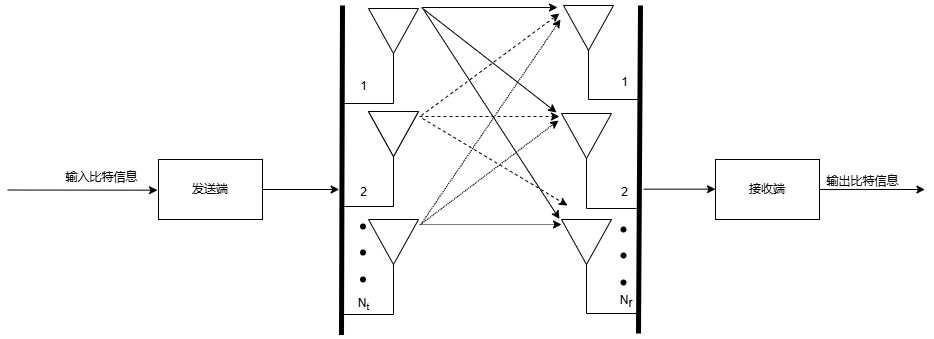

The diagram above was exported from draw.io. Its source (the exported page's mxGraphModel, read from the mxfile embedded in the PNG):
<mxGraphModel dx="1042" dy="165" grid="0" gridSize="10" guides="1" tooltips="1" connect="1" arrows="1" fold="1" page="0" pageScale="1" pageWidth="2336" pageHeight="1654" background="none" math="0" shadow="0">
  <root>
    <mxCell id="0" />
    <mxCell id="1" parent="0" />
    <mxCell id="CMkx3Qkkh6vl73XdWaH0-132" style="edgeStyle=elbowEdgeStyle;rounded=0;orthogonalLoop=1;jettySize=auto;elbow=vertical;html=1;exitX=1;exitY=0.5;exitDx=0;exitDy=0;" edge="1" parent="1" source="CMkx3Qkkh6vl73XdWaH0-70">
      <mxGeometry relative="1" as="geometry">
        <mxPoint x="722.6666564941406" y="890.6666666666667" as="targetPoint" />
      </mxGeometry>
    </mxCell>
    <mxCell id="CMkx3Qkkh6vl73XdWaH0-70" value="发送端" style="rounded=0;whiteSpace=wrap;html=1;" vertex="1" parent="1">
      <mxGeometry x="542" y="861" width="104" height="60" as="geometry" />
    </mxCell>
    <mxCell id="CMkx3Qkkh6vl73XdWaH0-16" value="" style="endArrow=classic;html=1;rounded=0;strokeColor=default;" edge="1" parent="1">
      <mxGeometry relative="1" as="geometry">
        <mxPoint x="391" y="891.52" as="sourcePoint" />
        <mxPoint x="541" y="891.6899999999999" as="targetPoint" />
      </mxGeometry>
    </mxCell>
    <mxCell id="CMkx3Qkkh6vl73XdWaH0-21" value="输入比特信息" style="text;html=1;align=center;verticalAlign=middle;resizable=0;points=[];autosize=1;strokeColor=none;fillColor=none;" vertex="1" parent="1">
      <mxGeometry x="440" y="866" width="90" height="26" as="geometry" />
    </mxCell>
    <mxCell id="CMkx3Qkkh6vl73XdWaH0-62" value="" style="endArrow=none;html=1;rounded=0;" edge="1" parent="1">
      <mxGeometry relative="1" as="geometry">
        <mxPoint x="763" y="844" as="sourcePoint" />
        <mxPoint x="763" y="844.0000000000001" as="targetPoint" />
      </mxGeometry>
    </mxCell>
    <mxCell id="CMkx3Qkkh6vl73XdWaH0-90" value="" style="triangle;whiteSpace=wrap;html=1;direction=south;" vertex="1" parent="1">
      <mxGeometry x="752" y="813" width="50" height="45" as="geometry" />
    </mxCell>
    <mxCell id="CMkx3Qkkh6vl73XdWaH0-97" value="2" style="text;html=1;align=center;verticalAlign=middle;resizable=0;points=[];autosize=1;strokeColor=none;fillColor=none;" vertex="1" parent="1">
      <mxGeometry x="734" y="881" width="25" height="26" as="geometry" />
    </mxCell>
    <mxCell id="CMkx3Qkkh6vl73XdWaH0-99" value="" style="triangle;whiteSpace=wrap;html=1;direction=south;" vertex="1" parent="1">
      <mxGeometry x="752" y="921" width="50" height="45" as="geometry" />
    </mxCell>
    <mxCell id="CMkx3Qkkh6vl73XdWaH0-106" value="N&lt;sub&gt;t&lt;/sub&gt;" style="text;html=1;align=center;verticalAlign=middle;resizable=0;points=[];autosize=1;strokeColor=none;fillColor=none;" vertex="1" parent="1">
      <mxGeometry x="732" y="991" width="29" height="30" as="geometry" />
    </mxCell>
    <mxCell id="CMkx3Qkkh6vl73XdWaH0-107" value="1" style="text;html=1;align=center;verticalAlign=middle;resizable=0;points=[];autosize=1;strokeColor=none;fillColor=none;" vertex="1" parent="1">
      <mxGeometry x="734" y="775" width="25" height="26" as="geometry" />
    </mxCell>
    <mxCell id="CMkx3Qkkh6vl73XdWaH0-113" value="" style="shape=waypoint;sketch=0;fillStyle=solid;size=6;pointerEvents=1;points=[];fillColor=none;resizable=0;rotatable=0;perimeter=centerPerimeter;snapToPoint=1;" vertex="1" parent="1">
      <mxGeometry x="736.5" y="918" width="20" height="20" as="geometry" />
    </mxCell>
    <mxCell id="CMkx3Qkkh6vl73XdWaH0-114" value="" style="shape=waypoint;sketch=0;fillStyle=solid;size=6;pointerEvents=1;points=[];fillColor=none;resizable=0;rotatable=0;perimeter=centerPerimeter;snapToPoint=1;" vertex="1" parent="1">
      <mxGeometry x="736.5" y="944" width="20" height="20" as="geometry" />
    </mxCell>
    <mxCell id="CMkx3Qkkh6vl73XdWaH0-115" value="" style="shape=waypoint;sketch=0;fillStyle=solid;size=6;pointerEvents=1;points=[];fillColor=none;resizable=0;rotatable=0;perimeter=centerPerimeter;snapToPoint=1;" vertex="1" parent="1">
      <mxGeometry x="736.5" y="971" width="20" height="20" as="geometry" />
    </mxCell>
    <mxCell id="CMkx3Qkkh6vl73XdWaH0-118" style="edgeStyle=elbowEdgeStyle;rounded=0;orthogonalLoop=1;jettySize=auto;elbow=vertical;html=1;exitX=1;exitY=0.5;exitDx=0;exitDy=0;" edge="1" parent="1" source="CMkx3Qkkh6vl73XdWaH0-117">
      <mxGeometry relative="1" as="geometry">
        <mxPoint x="1308.4000854492188" y="891" as="targetPoint" />
      </mxGeometry>
    </mxCell>
    <mxCell id="CMkx3Qkkh6vl73XdWaH0-117" value="接收端" style="rounded=0;whiteSpace=wrap;html=1;" vertex="1" parent="1">
      <mxGeometry x="1099" y="861" width="104" height="60" as="geometry" />
    </mxCell>
    <mxCell id="CMkx3Qkkh6vl73XdWaH0-119" value="输出比特信息" style="text;html=1;align=center;verticalAlign=middle;resizable=0;points=[];autosize=1;strokeColor=none;fillColor=none;" vertex="1" parent="1">
      <mxGeometry x="1201" y="870" width="90" height="26" as="geometry" />
    </mxCell>
    <mxCell id="CMkx3Qkkh6vl73XdWaH0-123" value="" style="triangle;whiteSpace=wrap;html=1;direction=south;" vertex="1" parent="1">
      <mxGeometry x="947" y="707" width="50" height="45" as="geometry" />
    </mxCell>
    <mxCell id="CMkx3Qkkh6vl73XdWaH0-126" value="2" style="text;html=1;align=center;verticalAlign=middle;resizable=0;points=[];autosize=1;strokeColor=none;fillColor=none;" vertex="1" parent="1">
      <mxGeometry x="995" y="881" width="25" height="26" as="geometry" />
    </mxCell>
    <mxCell id="CMkx3Qkkh6vl73XdWaH0-127" value="&amp;nbsp;N&lt;span style=&quot;vertical-align: sub; background-color: transparent; color: light-dark(rgb(0, 0, 0), rgb(255, 255, 255));&quot;&gt;r&lt;/span&gt;" style="text;html=1;align=center;verticalAlign=middle;resizable=0;points=[];autosize=1;strokeColor=none;fillColor=none;" vertex="1" parent="1">
      <mxGeometry x="990.5" y="988" width="34" height="30" as="geometry" />
    </mxCell>
    <mxCell id="CMkx3Qkkh6vl73XdWaH0-128" value="1" style="text;html=1;align=center;verticalAlign=middle;resizable=0;points=[];autosize=1;strokeColor=none;fillColor=none;" vertex="1" parent="1">
      <mxGeometry x="995" y="771" width="25" height="26" as="geometry" />
    </mxCell>
    <mxCell id="CMkx3Qkkh6vl73XdWaH0-129" value="" style="shape=waypoint;sketch=0;fillStyle=solid;size=6;pointerEvents=1;points=[];fillColor=none;resizable=0;rotatable=0;perimeter=centerPerimeter;snapToPoint=1;" vertex="1" parent="1">
      <mxGeometry x="997" y="921" width="20" height="20" as="geometry" />
    </mxCell>
    <mxCell id="CMkx3Qkkh6vl73XdWaH0-130" value="" style="shape=waypoint;sketch=0;fillStyle=solid;size=6;pointerEvents=1;points=[];fillColor=none;resizable=0;rotatable=0;perimeter=centerPerimeter;snapToPoint=1;" vertex="1" parent="1">
      <mxGeometry x="997" y="947" width="20" height="20" as="geometry" />
    </mxCell>
    <mxCell id="CMkx3Qkkh6vl73XdWaH0-131" value="" style="shape=waypoint;sketch=0;fillStyle=solid;size=6;pointerEvents=1;points=[];fillColor=none;resizable=0;rotatable=0;perimeter=centerPerimeter;snapToPoint=1;" vertex="1" parent="1">
      <mxGeometry x="997" y="974" width="20" height="20" as="geometry" />
    </mxCell>
    <mxCell id="CMkx3Qkkh6vl73XdWaH0-133" value="" style="edgeStyle=none;orthogonalLoop=1;jettySize=auto;html=1;rounded=0;elbow=vertical;endArrow=none;startFill=0;strokeWidth=5;" edge="1" parent="1">
      <mxGeometry width="80" relative="1" as="geometry">
        <mxPoint x="725" y="1036.5" as="sourcePoint" />
        <mxPoint x="726" y="707" as="targetPoint" />
        <Array as="points" />
      </mxGeometry>
    </mxCell>
    <mxCell id="CMkx3Qkkh6vl73XdWaH0-134" value="" style="edgeStyle=none;orthogonalLoop=1;jettySize=auto;html=1;rounded=0;elbow=vertical;endArrow=none;startFill=0;strokeWidth=5;" edge="1" parent="1">
      <mxGeometry width="80" relative="1" as="geometry">
        <mxPoint x="1022" y="1035" as="sourcePoint" />
        <mxPoint x="1024" y="707" as="targetPoint" />
        <Array as="points" />
      </mxGeometry>
    </mxCell>
    <mxCell id="CMkx3Qkkh6vl73XdWaH0-135" value="" style="edgeStyle=none;orthogonalLoop=1;jettySize=auto;html=1;rounded=0;elbow=vertical;" edge="1" parent="1">
      <mxGeometry width="80" relative="1" as="geometry">
        <mxPoint x="1027" y="890.66" as="sourcePoint" />
        <mxPoint x="1099" y="890.66" as="targetPoint" />
        <Array as="points" />
      </mxGeometry>
    </mxCell>
    <mxCell id="CMkx3Qkkh6vl73XdWaH0-137" value="" style="edgeStyle=segmentEdgeStyle;endArrow=none;html=1;curved=0;rounded=0;endSize=8;startSize=8;elbow=vertical;startFill=0;" edge="1" parent="1">
      <mxGeometry width="50" height="50" relative="1" as="geometry">
        <mxPoint x="727" y="908" as="sourcePoint" />
        <mxPoint x="777" y="858" as="targetPoint" />
      </mxGeometry>
    </mxCell>
    <mxCell id="CMkx3Qkkh6vl73XdWaH0-138" value="" style="edgeStyle=segmentEdgeStyle;endArrow=none;html=1;curved=0;rounded=0;endSize=8;startSize=8;elbow=vertical;startFill=0;" edge="1" parent="1">
      <mxGeometry width="50" height="50" relative="1" as="geometry">
        <mxPoint x="727" y="1016" as="sourcePoint" />
        <mxPoint x="777" y="966" as="targetPoint" />
      </mxGeometry>
    </mxCell>
    <mxCell id="CMkx3Qkkh6vl73XdWaH0-139" value="" style="edgeStyle=segmentEdgeStyle;endArrow=none;html=1;curved=0;rounded=0;endSize=8;startSize=8;elbow=vertical;startFill=0;" edge="1" parent="1">
      <mxGeometry width="50" height="50" relative="1" as="geometry">
        <mxPoint x="1022" y="801" as="sourcePoint" />
        <mxPoint x="972" y="751" as="targetPoint" />
      </mxGeometry>
    </mxCell>
    <mxCell id="CMkx3Qkkh6vl73XdWaH0-140" value="" style="endArrow=none;html=1;rounded=0;" edge="1" parent="1">
      <mxGeometry relative="1" as="geometry">
        <mxPoint x="808" y="735" as="sourcePoint" />
        <mxPoint x="808" y="735.0000000000001" as="targetPoint" />
      </mxGeometry>
    </mxCell>
    <mxCell id="CMkx3Qkkh6vl73XdWaH0-143" value="" style="endArrow=none;html=1;rounded=0;" edge="1" parent="1">
      <mxGeometry relative="1" as="geometry">
        <mxPoint x="763" y="844" as="sourcePoint" />
        <mxPoint x="763" y="844.0000000000001" as="targetPoint" />
      </mxGeometry>
    </mxCell>
    <mxCell id="CMkx3Qkkh6vl73XdWaH0-144" value="" style="triangle;whiteSpace=wrap;html=1;direction=south;" vertex="1" parent="1">
      <mxGeometry x="752" y="813" width="50" height="45" as="geometry" />
    </mxCell>
    <mxCell id="CMkx3Qkkh6vl73XdWaH0-145" value="" style="edgeStyle=segmentEdgeStyle;endArrow=none;html=1;curved=0;rounded=0;endSize=8;startSize=8;elbow=vertical;startFill=0;" edge="1" parent="1">
      <mxGeometry width="50" height="50" relative="1" as="geometry">
        <mxPoint x="727" y="908" as="sourcePoint" />
        <mxPoint x="777" y="858" as="targetPoint" />
      </mxGeometry>
    </mxCell>
    <mxCell id="CMkx3Qkkh6vl73XdWaH0-146" value="" style="endArrow=none;html=1;rounded=0;" edge="1" parent="1">
      <mxGeometry relative="1" as="geometry">
        <mxPoint x="763" y="741" as="sourcePoint" />
        <mxPoint x="763" y="741.0000000000001" as="targetPoint" />
      </mxGeometry>
    </mxCell>
    <mxCell id="CMkx3Qkkh6vl73XdWaH0-147" value="" style="triangle;whiteSpace=wrap;html=1;direction=south;" vertex="1" parent="1">
      <mxGeometry x="752" y="710" width="50" height="45" as="geometry" />
    </mxCell>
    <mxCell id="CMkx3Qkkh6vl73XdWaH0-148" value="" style="edgeStyle=segmentEdgeStyle;endArrow=none;html=1;curved=0;rounded=0;endSize=8;startSize=8;elbow=vertical;startFill=0;" edge="1" parent="1">
      <mxGeometry width="50" height="50" relative="1" as="geometry">
        <mxPoint x="727" y="805" as="sourcePoint" />
        <mxPoint x="777" y="755" as="targetPoint" />
      </mxGeometry>
    </mxCell>
    <mxCell id="CMkx3Qkkh6vl73XdWaH0-149" value="" style="triangle;whiteSpace=wrap;html=1;direction=south;" vertex="1" parent="1">
      <mxGeometry x="945" y="815" width="50" height="45" as="geometry" />
    </mxCell>
    <mxCell id="CMkx3Qkkh6vl73XdWaH0-150" value="" style="edgeStyle=segmentEdgeStyle;endArrow=none;html=1;curved=0;rounded=0;endSize=8;startSize=8;elbow=vertical;startFill=0;" edge="1" parent="1">
      <mxGeometry width="50" height="50" relative="1" as="geometry">
        <mxPoint x="1020" y="910" as="sourcePoint" />
        <mxPoint x="970" y="860" as="targetPoint" />
      </mxGeometry>
    </mxCell>
    <mxCell id="CMkx3Qkkh6vl73XdWaH0-153" value="" style="triangle;whiteSpace=wrap;html=1;direction=south;" vertex="1" parent="1">
      <mxGeometry x="945" y="921" width="50" height="45" as="geometry" />
    </mxCell>
    <mxCell id="CMkx3Qkkh6vl73XdWaH0-154" value="" style="edgeStyle=segmentEdgeStyle;endArrow=none;html=1;curved=0;rounded=0;endSize=8;startSize=8;elbow=vertical;startFill=0;" edge="1" parent="1">
      <mxGeometry width="50" height="50" relative="1" as="geometry">
        <mxPoint x="1020" y="1015" as="sourcePoint" />
        <mxPoint x="970" y="965" as="targetPoint" />
      </mxGeometry>
    </mxCell>
    <mxCell id="CMkx3Qkkh6vl73XdWaH0-157" value="" style="orthogonalLoop=1;jettySize=auto;html=1;rounded=0;elbow=vertical;" edge="1" parent="1">
      <mxGeometry width="80" relative="1" as="geometry">
        <mxPoint x="806" y="709" as="sourcePoint" />
        <mxPoint x="941" y="709" as="targetPoint" />
      </mxGeometry>
    </mxCell>
    <mxCell id="CMkx3Qkkh6vl73XdWaH0-158" value="" style="edgeStyle=none;orthogonalLoop=1;jettySize=auto;html=1;rounded=0;elbow=vertical;" edge="1" parent="1">
      <mxGeometry width="80" relative="1" as="geometry">
        <mxPoint x="805" y="709" as="sourcePoint" />
        <mxPoint x="940" y="814" as="targetPoint" />
        <Array as="points" />
      </mxGeometry>
    </mxCell>
    <mxCell id="CMkx3Qkkh6vl73XdWaH0-159" value="" style="edgeStyle=none;orthogonalLoop=1;jettySize=auto;html=1;rounded=0;elbow=vertical;" edge="1" parent="1">
      <mxGeometry width="80" relative="1" as="geometry">
        <mxPoint x="807" y="711" as="sourcePoint" />
        <mxPoint x="943" y="920.52" as="targetPoint" />
        <Array as="points" />
      </mxGeometry>
    </mxCell>
    <mxCell id="CMkx3Qkkh6vl73XdWaH0-160" value="" style="edgeStyle=none;orthogonalLoop=1;jettySize=auto;html=1;rounded=0;elbow=vertical;dashed=1;" edge="1" parent="1">
      <mxGeometry width="80" relative="1" as="geometry">
        <mxPoint x="803" y="818" as="sourcePoint" />
        <mxPoint x="943" y="818" as="targetPoint" />
        <Array as="points" />
      </mxGeometry>
    </mxCell>
    <mxCell id="CMkx3Qkkh6vl73XdWaH0-162" value="" style="edgeStyle=none;orthogonalLoop=1;jettySize=auto;html=1;rounded=0;elbow=vertical;dashed=1;" edge="1" parent="1">
      <mxGeometry width="80" relative="1" as="geometry">
        <mxPoint x="805" y="817" as="sourcePoint" />
        <mxPoint x="943" y="715" as="targetPoint" />
        <Array as="points" />
      </mxGeometry>
    </mxCell>
    <mxCell id="CMkx3Qkkh6vl73XdWaH0-163" value="" style="edgeStyle=none;orthogonalLoop=1;jettySize=auto;html=1;rounded=0;elbow=vertical;dashed=1;" edge="1" parent="1">
      <mxGeometry width="80" relative="1" as="geometry">
        <mxPoint x="806" y="820" as="sourcePoint" />
        <mxPoint x="951" y="907" as="targetPoint" />
        <Array as="points" />
      </mxGeometry>
    </mxCell>
    <mxCell id="CMkx3Qkkh6vl73XdWaH0-164" value="" style="edgeStyle=none;orthogonalLoop=1;jettySize=auto;html=1;rounded=0;elbow=vertical;dashed=1;dashPattern=1 1;" edge="1" parent="1">
      <mxGeometry width="80" relative="1" as="geometry">
        <mxPoint x="803" y="926" as="sourcePoint" />
        <mxPoint x="945" y="926" as="targetPoint" />
        <Array as="points" />
      </mxGeometry>
    </mxCell>
    <mxCell id="CMkx3Qkkh6vl73XdWaH0-165" value="" style="edgeStyle=none;orthogonalLoop=1;jettySize=auto;html=1;rounded=0;elbow=vertical;dashed=1;dashPattern=1 1;" edge="1" parent="1">
      <mxGeometry width="80" relative="1" as="geometry">
        <mxPoint x="805" y="925" as="sourcePoint" />
        <mxPoint x="944" y="721" as="targetPoint" />
        <Array as="points" />
      </mxGeometry>
    </mxCell>
    <mxCell id="CMkx3Qkkh6vl73XdWaH0-169" value="" style="edgeStyle=none;orthogonalLoop=1;jettySize=auto;html=1;rounded=0;elbow=vertical;dashed=1;dashPattern=1 1;" edge="1" parent="1">
      <mxGeometry width="80" relative="1" as="geometry">
        <mxPoint x="804" y="926" as="sourcePoint" />
        <mxPoint x="942" y="822" as="targetPoint" />
        <Array as="points" />
      </mxGeometry>
    </mxCell>
  </root>
</mxGraphModel>